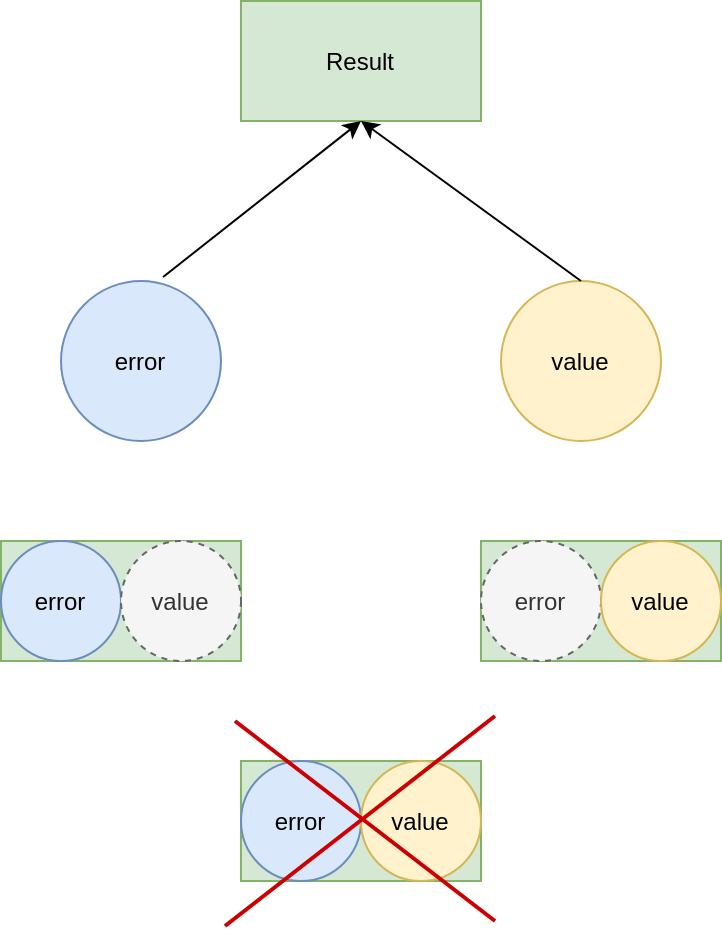

The diagram above was exported from draw.io. Its source (the exported page's mxGraphModel, read from the mxfile embedded in the PNG):
<mxGraphModel dx="922" dy="617" grid="1" gridSize="10" guides="1" tooltips="1" connect="1" arrows="1" fold="1" page="1" pageScale="1" pageWidth="827" pageHeight="1169" math="0" shadow="0">
  <root>
    <mxCell id="0" />
    <mxCell id="1" parent="0" />
    <mxCell id="2" value="error" style="ellipse;whiteSpace=wrap;html=1;aspect=fixed;fillColor=#dae8fc;strokeColor=#6c8ebf;" vertex="1" parent="1">
      <mxGeometry x="670" y="250" width="80" height="80" as="geometry" />
    </mxCell>
    <mxCell id="3" value="Result" style="rounded=0;whiteSpace=wrap;html=1;fillColor=#d5e8d4;strokeColor=#82b366;" vertex="1" parent="1">
      <mxGeometry x="760" y="110" width="120" height="60" as="geometry" />
    </mxCell>
    <mxCell id="4" value="value" style="ellipse;whiteSpace=wrap;html=1;aspect=fixed;fillColor=#fff2cc;strokeColor=#d6b656;" vertex="1" parent="1">
      <mxGeometry x="890" y="250" width="80" height="80" as="geometry" />
    </mxCell>
    <mxCell id="5" value="" style="endArrow=classic;html=1;rounded=0;entryX=0.5;entryY=1;entryDx=0;entryDy=0;exitX=0.638;exitY=-0.025;exitDx=0;exitDy=0;exitPerimeter=0;" edge="1" source="2" target="3" parent="1">
      <mxGeometry width="50" height="50" relative="1" as="geometry">
        <mxPoint x="790" y="340" as="sourcePoint" />
        <mxPoint x="840" y="290" as="targetPoint" />
      </mxGeometry>
    </mxCell>
    <mxCell id="6" value="" style="endArrow=classic;html=1;rounded=0;entryX=0.5;entryY=1;entryDx=0;entryDy=0;exitX=0.5;exitY=0;exitDx=0;exitDy=0;" edge="1" source="4" target="3" parent="1">
      <mxGeometry width="50" height="50" relative="1" as="geometry">
        <mxPoint x="790" y="340" as="sourcePoint" />
        <mxPoint x="840" y="290" as="targetPoint" />
      </mxGeometry>
    </mxCell>
    <mxCell id="7" value="" style="rounded=0;whiteSpace=wrap;html=1;fillColor=#d5e8d4;strokeColor=#82b366;" vertex="1" parent="1">
      <mxGeometry x="640" y="380" width="120" height="60" as="geometry" />
    </mxCell>
    <mxCell id="8" value="error" style="ellipse;whiteSpace=wrap;html=1;aspect=fixed;fillColor=#dae8fc;strokeColor=#6c8ebf;" vertex="1" parent="1">
      <mxGeometry x="640" y="380" width="60" height="60" as="geometry" />
    </mxCell>
    <mxCell id="9" value="value" style="ellipse;whiteSpace=wrap;html=1;aspect=fixed;dashed=1;fillColor=#f5f5f5;fontColor=#333333;strokeColor=#666666;" vertex="1" parent="1">
      <mxGeometry x="700" y="380" width="60" height="60" as="geometry" />
    </mxCell>
    <mxCell id="10" value="" style="rounded=0;whiteSpace=wrap;html=1;fillColor=#d5e8d4;strokeColor=#82b366;" vertex="1" parent="1">
      <mxGeometry x="880" y="380" width="120" height="60" as="geometry" />
    </mxCell>
    <mxCell id="11" value="error" style="ellipse;whiteSpace=wrap;html=1;aspect=fixed;fillColor=#f5f5f5;strokeColor=#666666;fontColor=#333333;dashed=1;" vertex="1" parent="1">
      <mxGeometry x="880" y="380" width="60" height="60" as="geometry" />
    </mxCell>
    <mxCell id="12" value="value" style="ellipse;whiteSpace=wrap;html=1;aspect=fixed;fillColor=#fff2cc;strokeColor=#d6b656;" vertex="1" parent="1">
      <mxGeometry x="940" y="380" width="60" height="60" as="geometry" />
    </mxCell>
    <mxCell id="13" value="" style="rounded=0;whiteSpace=wrap;html=1;fillColor=#d5e8d4;strokeColor=#82b366;" vertex="1" parent="1">
      <mxGeometry x="760" y="490" width="120" height="60" as="geometry" />
    </mxCell>
    <mxCell id="14" value="error" style="ellipse;whiteSpace=wrap;html=1;aspect=fixed;fillColor=#dae8fc;strokeColor=#6c8ebf;" vertex="1" parent="1">
      <mxGeometry x="760" y="490" width="60" height="60" as="geometry" />
    </mxCell>
    <mxCell id="15" value="value" style="ellipse;whiteSpace=wrap;html=1;aspect=fixed;fillColor=#fff2cc;strokeColor=#d6b656;" vertex="1" parent="1">
      <mxGeometry x="820" y="490" width="60" height="60" as="geometry" />
    </mxCell>
    <mxCell id="16" value="" style="endArrow=none;html=1;rounded=0;strokeWidth=2;strokeColor=#CC0000;" edge="1" parent="1">
      <mxGeometry width="50" height="50" relative="1" as="geometry">
        <mxPoint x="752" y="572.5" as="sourcePoint" />
        <mxPoint x="887" y="467.5" as="targetPoint" />
      </mxGeometry>
    </mxCell>
    <mxCell id="17" value="" style="endArrow=none;html=1;rounded=0;strokeWidth=2;strokeColor=#CC0000;" edge="1" parent="1">
      <mxGeometry width="50" height="50" relative="1" as="geometry">
        <mxPoint x="757" y="470" as="sourcePoint" />
        <mxPoint x="887" y="570" as="targetPoint" />
      </mxGeometry>
    </mxCell>
  </root>
</mxGraphModel>